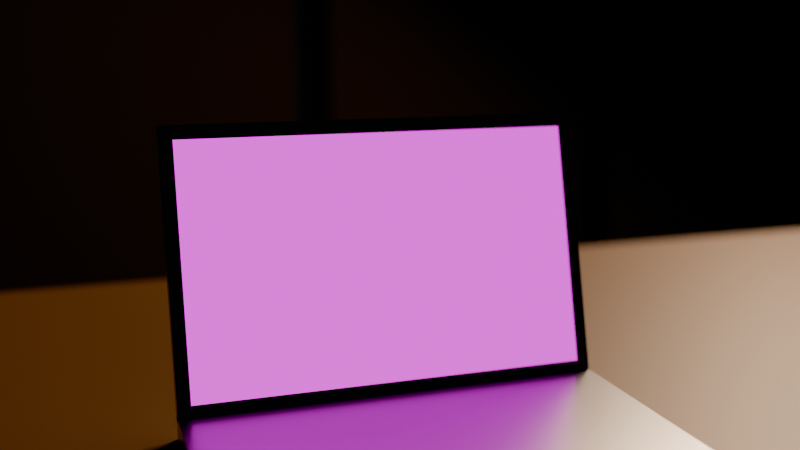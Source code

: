 # Source: portable_demo.blend  (saved by Blender 5.1.30; exported with 4.5.12 LTS)
import bpy
from mathutils import Matrix  # noqa: F401  (used for matrix-valued properties, if any)

bpy.ops.wm.read_factory_settings(use_empty=True)
scene = bpy.context.scene
scene.name = 'Scene'

# ---- images (referenced by path relative to the original .blend; pixels are not part of the script)
import os
ASSET_DIR = os.environ.get("B2B_ASSET_DIR", "")  # directory of the original .blend (textures are referenced by path, not embedded)
HERE = os.path.dirname(os.path.abspath(__file__))  # packed textures are extracted next to this script under _unpacked/

def load_image(name, relpath, width, height, colorspace="sRGB"):
    """Load a texture the original file referenced (path relative to the .blend, or extracted next to this script)."""
    p = next((c for c in (os.path.join(HERE, relpath), os.path.join(ASSET_DIR, relpath)) if relpath and os.path.exists(c)), "")
    if p:
        img = bpy.data.images.load(p, check_existing=True)
        img.name = name
    else:  # same state as the original file: an image datablock whose file is absent (Cycles renders it pink)
        img = bpy.data.images.new(name, width, height)
        img.source = "FILE"
        img.filepath = "//" + (relpath or name)
    img.colorspace_settings.name = colorspace
    return img
img_ecran_mp4 = load_image('ecran.mp4', 'missing.png', 1024, 1024, 'sRGB')

# ---- materials (node trees are filled in below, after node groups)
mat_bois = bpy.data.materials.new('bois')
mat_alu = bpy.data.materials.new('alu')
mat_ecran = bpy.data.materials.new('ecran')
mat_r0 = bpy.data.materials.new('r0')
mat_r1 = bpy.data.materials.new('r1')
mat_r2 = bpy.data.materials.new('r2')
mat_r3 = bpy.data.materials.new('r3')
mat_r4 = bpy.data.materials.new('r4')

# ---- material node trees
mat_bois.use_nodes = True; mat_bois.node_tree.nodes.clear()
_N = mat_bois.node_tree.nodes; _L = mat_bois.node_tree.links
n0 = _N.new('ShaderNodeBsdfPrincipled'); n0.name = 'Principled BSDF'; n0.location = (-200, 100)
n0.inputs[0].default_value = (0.18, 0.09, 0.04, 1.0)
n0.inputs[2].default_value = 0.45
n1 = _N.new('ShaderNodeOutputMaterial'); n1.name = 'Material Output'; n1.location = (200, 100)
_L.new(n0.outputs[0], n1.inputs[0])
n1.is_active_output = True
mat_alu.use_nodes = True; mat_alu.node_tree.nodes.clear()
_N = mat_alu.node_tree.nodes; _L = mat_alu.node_tree.links
n0 = _N.new('ShaderNodeBsdfPrincipled'); n0.name = 'Principled BSDF'; n0.location = (-200, 100)
n0.inputs[0].default_value = (0.35, 0.35, 0.37, 1.0)
n0.inputs[1].default_value = 1.0
n0.inputs[2].default_value = 0.3
n1 = _N.new('ShaderNodeOutputMaterial'); n1.name = 'Material Output'; n1.location = (200, 100)
_L.new(n0.outputs[0], n1.inputs[0])
n1.is_active_output = True
mat_ecran.use_nodes = True; mat_ecran.node_tree.nodes.clear()
_N = mat_ecran.node_tree.nodes; _L = mat_ecran.node_tree.links
n0 = _N.new('ShaderNodeOutputMaterial'); n0.name = 'Material Output'; n0.location = (200, 100)
n1 = _N.new('ShaderNodeTexImage'); n1.name = 'Image Texture'; n1.location = (0, 0)
n1.image = img_ecran_mp4
n2 = _N.new('ShaderNodeEmission'); n2.name = 'Emission'; n2.location = (0, 0)
n2.inputs[1].default_value = 2.4
_L.new(n1.outputs[0], n2.inputs[0])
_L.new(n2.outputs[0], n0.inputs[0])
n0.is_active_output = True
mat_r0.use_nodes = True; mat_r0.node_tree.nodes.clear()
_N = mat_r0.node_tree.nodes; _L = mat_r0.node_tree.links
n0 = _N.new('ShaderNodeBsdfPrincipled'); n0.name = 'Principled BSDF'; n0.location = (-200, 100)
n0.inputs[0].default_value = (0.08, 0.05, 0.03, 1.0)
n0.inputs[2].default_value = 0.8
n1 = _N.new('ShaderNodeOutputMaterial'); n1.name = 'Material Output'; n1.location = (200, 100)
_L.new(n0.outputs[0], n1.inputs[0])
n1.is_active_output = True
mat_r1.use_nodes = True; mat_r1.node_tree.nodes.clear()
_N = mat_r1.node_tree.nodes; _L = mat_r1.node_tree.links
n0 = _N.new('ShaderNodeBsdfPrincipled'); n0.name = 'Principled BSDF'; n0.location = (-200, 100)
n0.inputs[0].default_value = (0.08, 0.05, 0.03, 1.0)
n0.inputs[2].default_value = 0.8
n1 = _N.new('ShaderNodeOutputMaterial'); n1.name = 'Material Output'; n1.location = (200, 100)
_L.new(n0.outputs[0], n1.inputs[0])
n1.is_active_output = True
mat_r2.use_nodes = True; mat_r2.node_tree.nodes.clear()
_N = mat_r2.node_tree.nodes; _L = mat_r2.node_tree.links
n0 = _N.new('ShaderNodeBsdfPrincipled'); n0.name = 'Principled BSDF'; n0.location = (-200, 100)
n0.inputs[0].default_value = (0.08, 0.05, 0.03, 1.0)
n0.inputs[2].default_value = 0.8
n1 = _N.new('ShaderNodeOutputMaterial'); n1.name = 'Material Output'; n1.location = (200, 100)
_L.new(n0.outputs[0], n1.inputs[0])
n1.is_active_output = True
mat_r3.use_nodes = True; mat_r3.node_tree.nodes.clear()
_N = mat_r3.node_tree.nodes; _L = mat_r3.node_tree.links
n0 = _N.new('ShaderNodeBsdfPrincipled'); n0.name = 'Principled BSDF'; n0.location = (-200, 100)
n0.inputs[0].default_value = (0.08, 0.05, 0.03, 1.0)
n0.inputs[2].default_value = 0.8
n1 = _N.new('ShaderNodeOutputMaterial'); n1.name = 'Material Output'; n1.location = (200, 100)
_L.new(n0.outputs[0], n1.inputs[0])
n1.is_active_output = True
mat_r4.use_nodes = True; mat_r4.node_tree.nodes.clear()
_N = mat_r4.node_tree.nodes; _L = mat_r4.node_tree.links
n0 = _N.new('ShaderNodeBsdfPrincipled'); n0.name = 'Principled BSDF'; n0.location = (-200, 100)
n0.inputs[0].default_value = (0.08, 0.05, 0.03, 1.0)
n0.inputs[2].default_value = 0.8
n1 = _N.new('ShaderNodeOutputMaterial'); n1.name = 'Material Output'; n1.location = (200, 100)
_L.new(n0.outputs[0], n1.inputs[0])
n1.is_active_output = True

# ---- world
world_w = bpy.data.worlds.new('w'); scene.world = world_w
world_w.use_nodes = True; world_w.node_tree.nodes.clear()
_N = world_w.node_tree.nodes; _L = world_w.node_tree.links
n0 = _N.new('ShaderNodeBackground'); n0.name = 'Background'; n0.location = (-200, 100)
n0.inputs[0].default_value = (0.01, 0.012, 0.02, 1.0)
n1 = _N.new('ShaderNodeOutputWorld'); n1.name = 'World Output'; n1.location = (200, 100)
_L.new(n0.outputs[0], n1.inputs[0])
n1.is_active_output = True

# ---- cameras
cam_camera = bpy.data.cameras.new('Camera')
cam_camera.lens = 45.0
cam_camera.dof.use_dof = True
cam_camera.dof.aperture_fstop = 2.0

# ---- lights
light_area = bpy.data.lights.new('Area', 'AREA')
light_area.color = (1.0, 0.7, 0.45)
light_area.energy = 120.0
light_area.size = 1.0
light_area.size_y = 1.0

# ---- meshes
me_cube = bpy.data.meshes.new('Cube')
me_cube.from_pydata([(-0.5, -0.5, -0.5), (-0.5, -0.5, 0.5), (-0.5, 0.5, -0.5), (-0.5, 0.5, 0.5), (0.5, -0.5, -0.5), (0.5, -0.5, 0.5), (0.5, 0.5, -0.5), (0.5, 0.5, 0.5)], [], [(0, 1, 3, 2), (2, 3, 7, 6), (6, 7, 5, 4), (4, 5, 1, 0), (2, 6, 4, 0), (7, 3, 1, 5)])
_uv = me_cube.uv_layers.new(name='UVMap')
_uv.uv.foreach_set('vector', [0.375, 0.0, 0.625, 0.0, 0.625, 0.25, 0.375, 0.25, 0.375, 0.25, 0.625, 0.25, 0.625, 0.5, 0.375, 0.5, 0.375, 0.5, 0.625, 0.5, 0.625, 0.75, 0.375, 0.75, 0.375, 0.75, 0.625, 0.75, 0.625, 1.0, 0.375, 1.0, 0.125, 0.5, 0.375, 0.5, 0.375, 0.75, 0.125, 0.75, 0.625, 0.5, 0.875, 0.5, 0.875, 0.75, 0.625, 0.75])
me_cube.materials.append(mat_bois)
me_cube.update()
me_cube_001 = bpy.data.meshes.new('Cube.001')
me_cube_001.from_pydata([(-0.5, -0.5, -0.5), (-0.5, -0.5, 0.5), (-0.5, 0.5, -0.5), (-0.5, 0.5, 0.5), (0.5, -0.5, -0.5), (0.5, -0.5, 0.5), (0.5, 0.5, -0.5), (0.5, 0.5, 0.5)], [], [(0, 1, 3, 2), (2, 3, 7, 6), (6, 7, 5, 4), (4, 5, 1, 0), (2, 6, 4, 0), (7, 3, 1, 5)])
_uv = me_cube_001.uv_layers.new(name='UVMap')
_uv.uv.foreach_set('vector', [0.375, 0.0, 0.625, 0.0, 0.625, 0.25, 0.375, 0.25, 0.375, 0.25, 0.625, 0.25, 0.625, 0.5, 0.375, 0.5, 0.375, 0.5, 0.625, 0.5, 0.625, 0.75, 0.375, 0.75, 0.375, 0.75, 0.625, 0.75, 0.625, 1.0, 0.375, 1.0, 0.125, 0.5, 0.375, 0.5, 0.375, 0.75, 0.125, 0.75, 0.625, 0.5, 0.875, 0.5, 0.875, 0.75, 0.625, 0.75])
me_cube_001.materials.append(mat_alu)
me_cube_001.update()
me_cube_002 = bpy.data.meshes.new('Cube.002')
me_cube_002.from_pydata([(-0.5, -0.5, 0.0), (-0.5, -0.5, 1.0), (-0.5, 0.5, 0.0), (-0.5, 0.5, 1.0), (0.5, -0.5, 0.0), (0.5, -0.5, 1.0), (0.5, 0.5, 0.0), (0.5, 0.5, 1.0)], [], [(0, 1, 3, 2), (2, 3, 7, 6), (6, 7, 5, 4), (4, 5, 1, 0), (2, 6, 4, 0), (7, 3, 1, 5)])
_uv = me_cube_002.uv_layers.new(name='UVMap')
_uv.uv.foreach_set('vector', [0.375, 0.0, 0.625, 0.0, 0.625, 0.25, 0.375, 0.25, 0.375, 0.25, 0.625, 0.25, 0.625, 0.5, 0.375, 0.5, 0.375, 0.5, 0.625, 0.5, 0.625, 0.75, 0.375, 0.75, 0.375, 0.75, 0.625, 0.75, 0.625, 1.0, 0.375, 1.0, 0.125, 0.5, 0.375, 0.5, 0.375, 0.75, 0.125, 0.75, 0.625, 0.5, 0.875, 0.5, 0.875, 0.75, 0.625, 0.75])
me_cube_002.materials.append(mat_alu)
me_cube_002.update()
me_plane = bpy.data.meshes.new('Plane')
me_plane.from_pydata([(-0.5, -0.5, 0.0), (0.5, -0.5, 0.0), (-0.5, 0.5, 0.0), (0.5, 0.5, 0.0)], [], [(0, 1, 3, 2)])
_uv = me_plane.uv_layers.new(name='UVMap')
_uv.uv.foreach_set('vector', [0.0, 0.0, 1.0, 0.0, 1.0, 1.0, 0.0, 1.0])
me_plane.materials.append(mat_ecran)
me_plane.update()
me_cube_003 = bpy.data.meshes.new('Cube.003')
me_cube_003.from_pydata([(-0.5, -0.5, -0.5), (-0.5, -0.5, 0.5), (-0.5, 0.5, -0.5), (-0.5, 0.5, 0.5), (0.5, -0.5, -0.5), (0.5, -0.5, 0.5), (0.5, 0.5, -0.5), (0.5, 0.5, 0.5)], [], [(0, 1, 3, 2), (2, 3, 7, 6), (6, 7, 5, 4), (4, 5, 1, 0), (2, 6, 4, 0), (7, 3, 1, 5)])
_uv = me_cube_003.uv_layers.new(name='UVMap')
_uv.uv.foreach_set('vector', [0.375, 0.0, 0.625, 0.0, 0.625, 0.25, 0.375, 0.25, 0.375, 0.25, 0.625, 0.25, 0.625, 0.5, 0.375, 0.5, 0.375, 0.5, 0.625, 0.5, 0.625, 0.75, 0.375, 0.75, 0.375, 0.75, 0.625, 0.75, 0.625, 1.0, 0.375, 1.0, 0.125, 0.5, 0.375, 0.5, 0.375, 0.75, 0.125, 0.75, 0.625, 0.5, 0.875, 0.5, 0.875, 0.75, 0.625, 0.75])
me_cube_003.materials.append(mat_r0)
me_cube_003.update()
me_cube_004 = bpy.data.meshes.new('Cube.004')
me_cube_004.from_pydata([(-0.5, -0.5, -0.5), (-0.5, -0.5, 0.5), (-0.5, 0.5, -0.5), (-0.5, 0.5, 0.5), (0.5, -0.5, -0.5), (0.5, -0.5, 0.5), (0.5, 0.5, -0.5), (0.5, 0.5, 0.5)], [], [(0, 1, 3, 2), (2, 3, 7, 6), (6, 7, 5, 4), (4, 5, 1, 0), (2, 6, 4, 0), (7, 3, 1, 5)])
_uv = me_cube_004.uv_layers.new(name='UVMap')
_uv.uv.foreach_set('vector', [0.375, 0.0, 0.625, 0.0, 0.625, 0.25, 0.375, 0.25, 0.375, 0.25, 0.625, 0.25, 0.625, 0.5, 0.375, 0.5, 0.375, 0.5, 0.625, 0.5, 0.625, 0.75, 0.375, 0.75, 0.375, 0.75, 0.625, 0.75, 0.625, 1.0, 0.375, 1.0, 0.125, 0.5, 0.375, 0.5, 0.375, 0.75, 0.125, 0.75, 0.625, 0.5, 0.875, 0.5, 0.875, 0.75, 0.625, 0.75])
me_cube_004.materials.append(mat_r1)
me_cube_004.update()
me_cube_005 = bpy.data.meshes.new('Cube.005')
me_cube_005.from_pydata([(-0.5, -0.5, -0.5), (-0.5, -0.5, 0.5), (-0.5, 0.5, -0.5), (-0.5, 0.5, 0.5), (0.5, -0.5, -0.5), (0.5, -0.5, 0.5), (0.5, 0.5, -0.5), (0.5, 0.5, 0.5)], [], [(0, 1, 3, 2), (2, 3, 7, 6), (6, 7, 5, 4), (4, 5, 1, 0), (2, 6, 4, 0), (7, 3, 1, 5)])
_uv = me_cube_005.uv_layers.new(name='UVMap')
_uv.uv.foreach_set('vector', [0.375, 0.0, 0.625, 0.0, 0.625, 0.25, 0.375, 0.25, 0.375, 0.25, 0.625, 0.25, 0.625, 0.5, 0.375, 0.5, 0.375, 0.5, 0.625, 0.5, 0.625, 0.75, 0.375, 0.75, 0.375, 0.75, 0.625, 0.75, 0.625, 1.0, 0.375, 1.0, 0.125, 0.5, 0.375, 0.5, 0.375, 0.75, 0.125, 0.75, 0.625, 0.5, 0.875, 0.5, 0.875, 0.75, 0.625, 0.75])
me_cube_005.materials.append(mat_r2)
me_cube_005.update()
me_cube_006 = bpy.data.meshes.new('Cube.006')
me_cube_006.from_pydata([(-0.5, -0.5, -0.5), (-0.5, -0.5, 0.5), (-0.5, 0.5, -0.5), (-0.5, 0.5, 0.5), (0.5, -0.5, -0.5), (0.5, -0.5, 0.5), (0.5, 0.5, -0.5), (0.5, 0.5, 0.5)], [], [(0, 1, 3, 2), (2, 3, 7, 6), (6, 7, 5, 4), (4, 5, 1, 0), (2, 6, 4, 0), (7, 3, 1, 5)])
_uv = me_cube_006.uv_layers.new(name='UVMap')
_uv.uv.foreach_set('vector', [0.375, 0.0, 0.625, 0.0, 0.625, 0.25, 0.375, 0.25, 0.375, 0.25, 0.625, 0.25, 0.625, 0.5, 0.375, 0.5, 0.375, 0.5, 0.625, 0.5, 0.625, 0.75, 0.375, 0.75, 0.375, 0.75, 0.625, 0.75, 0.625, 1.0, 0.375, 1.0, 0.125, 0.5, 0.375, 0.5, 0.375, 0.75, 0.125, 0.75, 0.625, 0.5, 0.875, 0.5, 0.875, 0.75, 0.625, 0.75])
me_cube_006.materials.append(mat_r3)
me_cube_006.update()
me_cube_007 = bpy.data.meshes.new('Cube.007')
me_cube_007.from_pydata([(-0.5, -0.5, -0.5), (-0.5, -0.5, 0.5), (-0.5, 0.5, -0.5), (-0.5, 0.5, 0.5), (0.5, -0.5, -0.5), (0.5, -0.5, 0.5), (0.5, 0.5, -0.5), (0.5, 0.5, 0.5)], [], [(0, 1, 3, 2), (2, 3, 7, 6), (6, 7, 5, 4), (4, 5, 1, 0), (2, 6, 4, 0), (7, 3, 1, 5)])
_uv = me_cube_007.uv_layers.new(name='UVMap')
_uv.uv.foreach_set('vector', [0.375, 0.0, 0.625, 0.0, 0.625, 0.25, 0.375, 0.25, 0.375, 0.25, 0.625, 0.25, 0.625, 0.5, 0.375, 0.5, 0.375, 0.5, 0.625, 0.5, 0.625, 0.75, 0.375, 0.75, 0.375, 0.75, 0.625, 0.75, 0.625, 1.0, 0.375, 1.0, 0.125, 0.5, 0.375, 0.5, 0.375, 0.75, 0.125, 0.75, 0.625, 0.5, 0.875, 0.5, 0.875, 0.75, 0.625, 0.75])
me_cube_007.materials.append(mat_r4)
me_cube_007.update()

# ---- objects
ob_cube = bpy.data.objects.new('Cube', me_cube)
ob_cube_001 = bpy.data.objects.new('Cube.001', me_cube_001)
ob_cube_002 = bpy.data.objects.new('Cube.002', me_cube_002)
ob_plane = bpy.data.objects.new('Plane', me_plane)
ob_cube_003 = bpy.data.objects.new('Cube.003', me_cube_003)
ob_cube_004 = bpy.data.objects.new('Cube.004', me_cube_004)
ob_cube_005 = bpy.data.objects.new('Cube.005', me_cube_005)
ob_cube_006 = bpy.data.objects.new('Cube.006', me_cube_006)
ob_cube_007 = bpy.data.objects.new('Cube.007', me_cube_007)
ob_area = bpy.data.objects.new('Area', light_area)
ob_camera = bpy.data.objects.new('Camera', cam_camera)
ob_empty = bpy.data.objects.new('Empty', None)

# ---- transforms, parenting, visibility, modifiers, constraints
ob_cube.location = (0.0, 0.0, 0.74)
ob_cube.scale = (2.4, 1.2, 0.05)
ob_cube_001.location = (0.0, 0.0, 0.775)
ob_cube_001.scale = (0.34, 0.23, 0.018)
ob_cube_002.location = (0.0, 0.112, 0.78)
ob_cube_002.rotation_euler = (-0.2443, 0.0, 0.0)
ob_cube_002.scale = (0.34, 0.012, 0.22)
ob_plane.parent = ob_cube_002
ob_plane.location = (0.0, -0.51, 0.5)
ob_plane.rotation_euler = (1.571, 0.0, 0.0)
ob_plane.scale = (0.94, 0.9, 1.0)
ob_cube_003.location = (-2.0, 2.6, 1.2)
ob_cube_003.scale = (0.9, 0.35, 2.4)
ob_cube_004.location = (-1.0, 2.6, 1.2)
ob_cube_004.scale = (0.9, 0.35, 2.4)
ob_cube_005.location = (0.0, 2.6, 1.2)
ob_cube_005.scale = (0.9, 0.35, 2.4)
ob_cube_006.location = (1.0, 2.6, 1.2)
ob_cube_006.scale = (0.9, 0.35, 2.4)
ob_cube_007.location = (2.0, 2.6, 1.2)
ob_cube_007.scale = (0.9, 0.35, 2.4)
ob_area.location = (1.6, 1.4, 2.2)
ob_area.rotation_euler = (-0.8727, 0.6109, 0.0)
ob_camera.location = (-0.236, -0.6013, 1.07)
_c = ob_camera.constraints.new('TRACK_TO'); _c.name = 'Track To'
_c.target = ob_empty
ob_empty.location = (0.0, 0.1, 0.92)
cam_camera.dof.focus_object = ob_empty

# ---- collection membership
scene.collection.objects.link(ob_cube)
scene.collection.objects.link(ob_cube_001)
scene.collection.objects.link(ob_cube_002)
scene.collection.objects.link(ob_plane)
scene.collection.objects.link(ob_cube_003)
scene.collection.objects.link(ob_cube_004)
scene.collection.objects.link(ob_cube_005)
scene.collection.objects.link(ob_cube_006)
scene.collection.objects.link(ob_cube_007)
scene.collection.objects.link(ob_area)
scene.collection.objects.link(ob_camera)
scene.collection.objects.link(ob_empty)

# ---- scene / render settings (as saved in the file)
scene.camera = ob_camera
scene.frame_start = 1; scene.frame_end = 180; scene.frame_set(90)
scene.render.engine = 'BLENDER_EEVEE_NEXT'
scene.render.fps = 30
scene.render.bake_bias = 0.0
scene.render.bake_samples = 0
scene.cycles.samples = 24
scene.cycles.sampling_pattern = 'TABULATED_SOBOL'
scene.eevee.use_volume_custom_range = False
scene.view_settings.look = 'AgX - Punchy'
bpy.context.view_layer.update()
